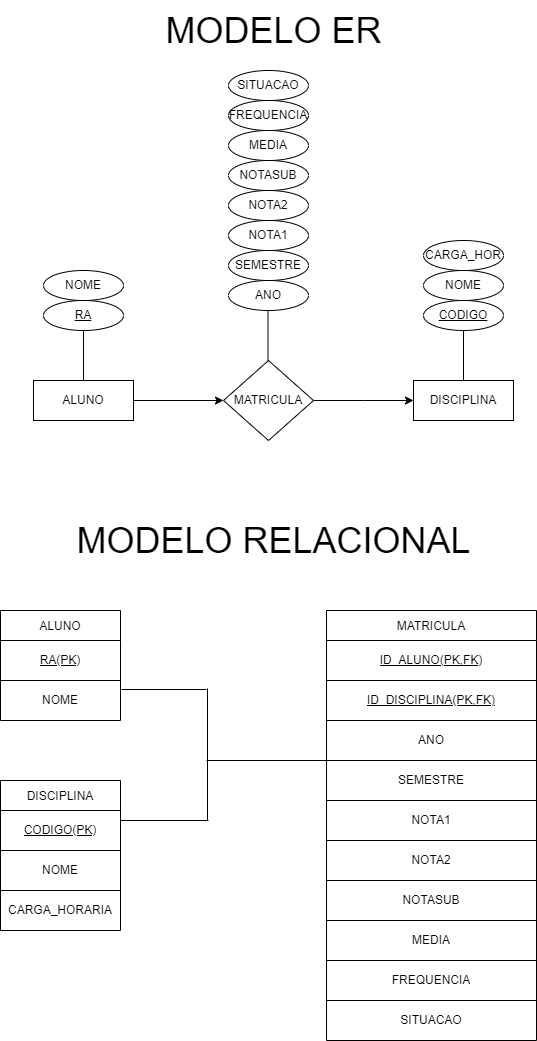

The diagram above was exported from draw.io. Its source (the exported page's mxGraphModel, read from the mxfile embedded in the PNG):
<mxGraphModel dx="772" dy="299" grid="1" gridSize="10" guides="1" tooltips="1" connect="1" arrows="1" fold="1" page="1" pageScale="1" pageWidth="827" pageHeight="1169" math="0" shadow="0">
  <root>
    <mxCell id="0" />
    <mxCell id="1" parent="0" />
    <mxCell id="73BzjXqMLNlmbj7VssCp-4" value="" style="edgeStyle=orthogonalEdgeStyle;rounded=0;orthogonalLoop=1;jettySize=auto;html=1;" edge="1" parent="1" source="73BzjXqMLNlmbj7VssCp-1" target="73BzjXqMLNlmbj7VssCp-3">
      <mxGeometry relative="1" as="geometry" />
    </mxCell>
    <mxCell id="73BzjXqMLNlmbj7VssCp-1" value="ALUNO" style="whiteSpace=wrap;html=1;align=center;" vertex="1" parent="1">
      <mxGeometry x="174" y="380" width="100" height="40" as="geometry" />
    </mxCell>
    <mxCell id="73BzjXqMLNlmbj7VssCp-7" style="edgeStyle=orthogonalEdgeStyle;rounded=0;orthogonalLoop=1;jettySize=auto;html=1;" edge="1" parent="1" source="73BzjXqMLNlmbj7VssCp-3">
      <mxGeometry relative="1" as="geometry">
        <mxPoint x="554" y="400" as="targetPoint" />
      </mxGeometry>
    </mxCell>
    <mxCell id="73BzjXqMLNlmbj7VssCp-3" value="MATRICULA" style="rhombus;whiteSpace=wrap;html=1;" vertex="1" parent="1">
      <mxGeometry x="364" y="360" width="90" height="80" as="geometry" />
    </mxCell>
    <mxCell id="73BzjXqMLNlmbj7VssCp-6" value="DISCIPLINA" style="whiteSpace=wrap;html=1;align=center;" vertex="1" parent="1">
      <mxGeometry x="554" y="380" width="100" height="40" as="geometry" />
    </mxCell>
    <mxCell id="73BzjXqMLNlmbj7VssCp-8" value="" style="endArrow=none;html=1;rounded=0;exitX=0.5;exitY=0;exitDx=0;exitDy=0;" edge="1" parent="1" source="73BzjXqMLNlmbj7VssCp-1">
      <mxGeometry width="50" height="50" relative="1" as="geometry">
        <mxPoint x="214" y="330" as="sourcePoint" />
        <mxPoint x="224" y="330" as="targetPoint" />
      </mxGeometry>
    </mxCell>
    <mxCell id="73BzjXqMLNlmbj7VssCp-9" value="&lt;u&gt;RA&lt;/u&gt;" style="ellipse;whiteSpace=wrap;html=1;align=center;" vertex="1" parent="1">
      <mxGeometry x="184" y="300" width="80" height="30" as="geometry" />
    </mxCell>
    <mxCell id="73BzjXqMLNlmbj7VssCp-10" value="NOME" style="ellipse;whiteSpace=wrap;html=1;align=center;" vertex="1" parent="1">
      <mxGeometry x="184" y="270" width="80" height="30" as="geometry" />
    </mxCell>
    <mxCell id="73BzjXqMLNlmbj7VssCp-11" value="" style="endArrow=none;html=1;rounded=0;exitX=0.5;exitY=0;exitDx=0;exitDy=0;" edge="1" parent="1">
      <mxGeometry width="50" height="50" relative="1" as="geometry">
        <mxPoint x="408.5" y="360" as="sourcePoint" />
        <mxPoint x="408.5" y="310" as="targetPoint" />
      </mxGeometry>
    </mxCell>
    <mxCell id="73BzjXqMLNlmbj7VssCp-12" value="&lt;u&gt;CODIGO&lt;/u&gt;" style="ellipse;whiteSpace=wrap;html=1;align=center;" vertex="1" parent="1">
      <mxGeometry x="564" y="300" width="80" height="30" as="geometry" />
    </mxCell>
    <mxCell id="73BzjXqMLNlmbj7VssCp-13" value="NOME" style="ellipse;whiteSpace=wrap;html=1;align=center;" vertex="1" parent="1">
      <mxGeometry x="564" y="270" width="80" height="30" as="geometry" />
    </mxCell>
    <mxCell id="73BzjXqMLNlmbj7VssCp-14" value="" style="endArrow=none;html=1;rounded=0;exitX=0.5;exitY=0;exitDx=0;exitDy=0;" edge="1" parent="1">
      <mxGeometry width="50" height="50" relative="1" as="geometry">
        <mxPoint x="604" y="380" as="sourcePoint" />
        <mxPoint x="604" y="330" as="targetPoint" />
      </mxGeometry>
    </mxCell>
    <mxCell id="73BzjXqMLNlmbj7VssCp-15" value="CARGA_HOR" style="ellipse;whiteSpace=wrap;html=1;align=center;" vertex="1" parent="1">
      <mxGeometry x="564" y="240" width="80" height="30" as="geometry" />
    </mxCell>
    <mxCell id="73BzjXqMLNlmbj7VssCp-16" value="ANO" style="ellipse;whiteSpace=wrap;html=1;align=center;" vertex="1" parent="1">
      <mxGeometry x="369" y="280" width="80" height="30" as="geometry" />
    </mxCell>
    <mxCell id="73BzjXqMLNlmbj7VssCp-17" value="SEMESTRE" style="ellipse;whiteSpace=wrap;html=1;align=center;" vertex="1" parent="1">
      <mxGeometry x="369" y="250" width="80" height="30" as="geometry" />
    </mxCell>
    <mxCell id="73BzjXqMLNlmbj7VssCp-18" value="NOTA1" style="ellipse;whiteSpace=wrap;html=1;align=center;" vertex="1" parent="1">
      <mxGeometry x="369" y="220" width="80" height="30" as="geometry" />
    </mxCell>
    <mxCell id="73BzjXqMLNlmbj7VssCp-19" value="NOTA2" style="ellipse;whiteSpace=wrap;html=1;align=center;" vertex="1" parent="1">
      <mxGeometry x="369" y="190" width="80" height="30" as="geometry" />
    </mxCell>
    <mxCell id="73BzjXqMLNlmbj7VssCp-20" value="NOTASUB" style="ellipse;whiteSpace=wrap;html=1;align=center;" vertex="1" parent="1">
      <mxGeometry x="369" y="160" width="80" height="30" as="geometry" />
    </mxCell>
    <mxCell id="73BzjXqMLNlmbj7VssCp-21" value="MEDIA" style="ellipse;whiteSpace=wrap;html=1;align=center;" vertex="1" parent="1">
      <mxGeometry x="369" y="130" width="80" height="30" as="geometry" />
    </mxCell>
    <mxCell id="73BzjXqMLNlmbj7VssCp-22" value="FREQUENCIA" style="ellipse;whiteSpace=wrap;html=1;align=center;" vertex="1" parent="1">
      <mxGeometry x="369" y="100" width="80" height="30" as="geometry" />
    </mxCell>
    <mxCell id="73BzjXqMLNlmbj7VssCp-23" value="SITUACAO" style="ellipse;whiteSpace=wrap;html=1;align=center;" vertex="1" parent="1">
      <mxGeometry x="369" y="70" width="80" height="30" as="geometry" />
    </mxCell>
    <mxCell id="73BzjXqMLNlmbj7VssCp-24" value="ALUNO" style="shape=table;startSize=30;container=1;collapsible=0;childLayout=tableLayout;" vertex="1" parent="1">
      <mxGeometry x="141" y="610" width="120" height="110" as="geometry" />
    </mxCell>
    <mxCell id="73BzjXqMLNlmbj7VssCp-25" value="" style="shape=tableRow;horizontal=0;startSize=0;swimlaneHead=0;swimlaneBody=0;strokeColor=inherit;top=0;left=0;bottom=0;right=0;collapsible=0;dropTarget=0;fillColor=none;points=[[0,0.5],[1,0.5]];portConstraint=eastwest;" vertex="1" parent="73BzjXqMLNlmbj7VssCp-24">
      <mxGeometry y="30" width="120" height="40" as="geometry" />
    </mxCell>
    <mxCell id="73BzjXqMLNlmbj7VssCp-26" value="&lt;u&gt;RA(PK)&lt;/u&gt;" style="shape=partialRectangle;html=1;whiteSpace=wrap;connectable=0;strokeColor=inherit;overflow=hidden;fillColor=none;top=0;left=0;bottom=0;right=0;pointerEvents=1;" vertex="1" parent="73BzjXqMLNlmbj7VssCp-25">
      <mxGeometry width="120" height="40" as="geometry">
        <mxRectangle width="120" height="40" as="alternateBounds" />
      </mxGeometry>
    </mxCell>
    <mxCell id="73BzjXqMLNlmbj7VssCp-27" value="" style="shape=tableRow;horizontal=0;startSize=0;swimlaneHead=0;swimlaneBody=0;strokeColor=inherit;top=0;left=0;bottom=0;right=0;collapsible=0;dropTarget=0;fillColor=none;points=[[0,0.5],[1,0.5]];portConstraint=eastwest;" vertex="1" parent="73BzjXqMLNlmbj7VssCp-24">
      <mxGeometry y="70" width="120" height="40" as="geometry" />
    </mxCell>
    <mxCell id="73BzjXqMLNlmbj7VssCp-28" value="NOME" style="shape=partialRectangle;html=1;whiteSpace=wrap;connectable=0;strokeColor=inherit;overflow=hidden;fillColor=none;top=0;left=0;bottom=0;right=0;pointerEvents=1;" vertex="1" parent="73BzjXqMLNlmbj7VssCp-27">
      <mxGeometry width="120" height="40" as="geometry">
        <mxRectangle width="120" height="40" as="alternateBounds" />
      </mxGeometry>
    </mxCell>
    <mxCell id="73BzjXqMLNlmbj7VssCp-29" value="DISCIPLINA" style="shape=table;startSize=30;container=1;collapsible=0;childLayout=tableLayout;" vertex="1" parent="1">
      <mxGeometry x="141" y="780" width="120" height="150" as="geometry" />
    </mxCell>
    <mxCell id="73BzjXqMLNlmbj7VssCp-30" value="" style="shape=tableRow;horizontal=0;startSize=0;swimlaneHead=0;swimlaneBody=0;strokeColor=inherit;top=0;left=0;bottom=0;right=0;collapsible=0;dropTarget=0;fillColor=none;points=[[0,0.5],[1,0.5]];portConstraint=eastwest;" vertex="1" parent="73BzjXqMLNlmbj7VssCp-29">
      <mxGeometry y="30" width="120" height="40" as="geometry" />
    </mxCell>
    <mxCell id="73BzjXqMLNlmbj7VssCp-31" value="&lt;u&gt;CODIGO(PK)&lt;/u&gt;" style="shape=partialRectangle;html=1;whiteSpace=wrap;connectable=0;strokeColor=inherit;overflow=hidden;fillColor=none;top=0;left=0;bottom=0;right=0;pointerEvents=1;" vertex="1" parent="73BzjXqMLNlmbj7VssCp-30">
      <mxGeometry width="120" height="40" as="geometry">
        <mxRectangle width="120" height="40" as="alternateBounds" />
      </mxGeometry>
    </mxCell>
    <mxCell id="73BzjXqMLNlmbj7VssCp-32" value="" style="shape=tableRow;horizontal=0;startSize=0;swimlaneHead=0;swimlaneBody=0;strokeColor=inherit;top=0;left=0;bottom=0;right=0;collapsible=0;dropTarget=0;fillColor=none;points=[[0,0.5],[1,0.5]];portConstraint=eastwest;" vertex="1" parent="73BzjXqMLNlmbj7VssCp-29">
      <mxGeometry y="70" width="120" height="40" as="geometry" />
    </mxCell>
    <mxCell id="73BzjXqMLNlmbj7VssCp-33" value="NOME" style="shape=partialRectangle;html=1;whiteSpace=wrap;connectable=0;strokeColor=inherit;overflow=hidden;fillColor=none;top=0;left=0;bottom=0;right=0;pointerEvents=1;" vertex="1" parent="73BzjXqMLNlmbj7VssCp-32">
      <mxGeometry width="120" height="40" as="geometry">
        <mxRectangle width="120" height="40" as="alternateBounds" />
      </mxGeometry>
    </mxCell>
    <mxCell id="73BzjXqMLNlmbj7VssCp-34" value="" style="shape=tableRow;horizontal=0;startSize=0;swimlaneHead=0;swimlaneBody=0;strokeColor=inherit;top=0;left=0;bottom=0;right=0;collapsible=0;dropTarget=0;fillColor=none;points=[[0,0.5],[1,0.5]];portConstraint=eastwest;" vertex="1" parent="73BzjXqMLNlmbj7VssCp-29">
      <mxGeometry y="110" width="120" height="40" as="geometry" />
    </mxCell>
    <mxCell id="73BzjXqMLNlmbj7VssCp-35" value="CARGA_HORARIA" style="shape=partialRectangle;html=1;whiteSpace=wrap;connectable=0;strokeColor=inherit;overflow=hidden;fillColor=none;top=0;left=0;bottom=0;right=0;pointerEvents=1;" vertex="1" parent="73BzjXqMLNlmbj7VssCp-34">
      <mxGeometry width="120" height="40" as="geometry">
        <mxRectangle width="120" height="40" as="alternateBounds" />
      </mxGeometry>
    </mxCell>
    <mxCell id="73BzjXqMLNlmbj7VssCp-38" value="" style="endArrow=none;html=1;rounded=0;" edge="1" parent="1">
      <mxGeometry width="50" height="50" relative="1" as="geometry">
        <mxPoint x="348" y="688" as="sourcePoint" />
        <mxPoint x="348" y="820" as="targetPoint" />
      </mxGeometry>
    </mxCell>
    <mxCell id="73BzjXqMLNlmbj7VssCp-39" value="" style="endArrow=none;html=1;rounded=0;exitX=1.008;exitY=0.225;exitDx=0;exitDy=0;exitPerimeter=0;" edge="1" parent="1" source="73BzjXqMLNlmbj7VssCp-27">
      <mxGeometry width="50" height="50" relative="1" as="geometry">
        <mxPoint x="276" y="700" as="sourcePoint" />
        <mxPoint x="347" y="689" as="targetPoint" />
      </mxGeometry>
    </mxCell>
    <mxCell id="73BzjXqMLNlmbj7VssCp-40" value="" style="endArrow=none;html=1;rounded=0;exitX=1.008;exitY=0.225;exitDx=0;exitDy=0;exitPerimeter=0;" edge="1" parent="1">
      <mxGeometry width="50" height="50" relative="1" as="geometry">
        <mxPoint x="261" y="820" as="sourcePoint" />
        <mxPoint x="349" y="820" as="targetPoint" />
      </mxGeometry>
    </mxCell>
    <mxCell id="73BzjXqMLNlmbj7VssCp-41" value="" style="endArrow=none;html=1;rounded=0;" edge="1" parent="1">
      <mxGeometry width="50" height="50" relative="1" as="geometry">
        <mxPoint x="347" y="760" as="sourcePoint" />
        <mxPoint x="467" y="760" as="targetPoint" />
      </mxGeometry>
    </mxCell>
    <mxCell id="73BzjXqMLNlmbj7VssCp-42" value="MATRICULA" style="shape=table;startSize=30;container=1;collapsible=0;childLayout=tableLayout;" vertex="1" parent="1">
      <mxGeometry x="467" y="610" width="210" height="430" as="geometry" />
    </mxCell>
    <mxCell id="73BzjXqMLNlmbj7VssCp-43" value="" style="shape=tableRow;horizontal=0;startSize=0;swimlaneHead=0;swimlaneBody=0;strokeColor=inherit;top=0;left=0;bottom=0;right=0;collapsible=0;dropTarget=0;fillColor=none;points=[[0,0.5],[1,0.5]];portConstraint=eastwest;" vertex="1" parent="73BzjXqMLNlmbj7VssCp-42">
      <mxGeometry y="30" width="210" height="40" as="geometry" />
    </mxCell>
    <mxCell id="73BzjXqMLNlmbj7VssCp-44" value="&lt;u&gt;ID_ALUNO(PK,FK)&lt;/u&gt;" style="shape=partialRectangle;html=1;whiteSpace=wrap;connectable=0;strokeColor=inherit;overflow=hidden;fillColor=none;top=0;left=0;bottom=0;right=0;pointerEvents=1;" vertex="1" parent="73BzjXqMLNlmbj7VssCp-43">
      <mxGeometry width="210" height="40" as="geometry">
        <mxRectangle width="210" height="40" as="alternateBounds" />
      </mxGeometry>
    </mxCell>
    <mxCell id="73BzjXqMLNlmbj7VssCp-45" value="" style="shape=tableRow;horizontal=0;startSize=0;swimlaneHead=0;swimlaneBody=0;strokeColor=inherit;top=0;left=0;bottom=0;right=0;collapsible=0;dropTarget=0;fillColor=none;points=[[0,0.5],[1,0.5]];portConstraint=eastwest;" vertex="1" parent="73BzjXqMLNlmbj7VssCp-42">
      <mxGeometry y="70" width="210" height="40" as="geometry" />
    </mxCell>
    <mxCell id="73BzjXqMLNlmbj7VssCp-46" value="&lt;u&gt;ID_DISCIPLINA(PK,FK)&lt;/u&gt;" style="shape=partialRectangle;html=1;whiteSpace=wrap;connectable=0;strokeColor=inherit;overflow=hidden;fillColor=none;top=0;left=0;bottom=0;right=0;pointerEvents=1;" vertex="1" parent="73BzjXqMLNlmbj7VssCp-45">
      <mxGeometry width="210" height="40" as="geometry">
        <mxRectangle width="210" height="40" as="alternateBounds" />
      </mxGeometry>
    </mxCell>
    <mxCell id="73BzjXqMLNlmbj7VssCp-47" value="" style="shape=tableRow;horizontal=0;startSize=0;swimlaneHead=0;swimlaneBody=0;strokeColor=inherit;top=0;left=0;bottom=0;right=0;collapsible=0;dropTarget=0;fillColor=none;points=[[0,0.5],[1,0.5]];portConstraint=eastwest;" vertex="1" parent="73BzjXqMLNlmbj7VssCp-42">
      <mxGeometry y="110" width="210" height="40" as="geometry" />
    </mxCell>
    <mxCell id="73BzjXqMLNlmbj7VssCp-48" value="ANO" style="shape=partialRectangle;html=1;whiteSpace=wrap;connectable=0;strokeColor=inherit;overflow=hidden;fillColor=none;top=0;left=0;bottom=0;right=0;pointerEvents=1;" vertex="1" parent="73BzjXqMLNlmbj7VssCp-47">
      <mxGeometry width="210" height="40" as="geometry">
        <mxRectangle width="210" height="40" as="alternateBounds" />
      </mxGeometry>
    </mxCell>
    <mxCell id="73BzjXqMLNlmbj7VssCp-49" value="" style="shape=tableRow;horizontal=0;startSize=0;swimlaneHead=0;swimlaneBody=0;strokeColor=inherit;top=0;left=0;bottom=0;right=0;collapsible=0;dropTarget=0;fillColor=none;points=[[0,0.5],[1,0.5]];portConstraint=eastwest;" vertex="1" parent="73BzjXqMLNlmbj7VssCp-42">
      <mxGeometry y="150" width="210" height="40" as="geometry" />
    </mxCell>
    <mxCell id="73BzjXqMLNlmbj7VssCp-50" value="SEMESTRE" style="shape=partialRectangle;html=1;whiteSpace=wrap;connectable=0;strokeColor=inherit;overflow=hidden;fillColor=none;top=0;left=0;bottom=0;right=0;pointerEvents=1;" vertex="1" parent="73BzjXqMLNlmbj7VssCp-49">
      <mxGeometry width="210" height="40" as="geometry">
        <mxRectangle width="210" height="40" as="alternateBounds" />
      </mxGeometry>
    </mxCell>
    <mxCell id="73BzjXqMLNlmbj7VssCp-51" value="" style="shape=tableRow;horizontal=0;startSize=0;swimlaneHead=0;swimlaneBody=0;strokeColor=inherit;top=0;left=0;bottom=0;right=0;collapsible=0;dropTarget=0;fillColor=none;points=[[0,0.5],[1,0.5]];portConstraint=eastwest;" vertex="1" parent="73BzjXqMLNlmbj7VssCp-42">
      <mxGeometry y="190" width="210" height="40" as="geometry" />
    </mxCell>
    <mxCell id="73BzjXqMLNlmbj7VssCp-52" value="NOTA1" style="shape=partialRectangle;html=1;whiteSpace=wrap;connectable=0;strokeColor=inherit;overflow=hidden;fillColor=none;top=0;left=0;bottom=0;right=0;pointerEvents=1;" vertex="1" parent="73BzjXqMLNlmbj7VssCp-51">
      <mxGeometry width="210" height="40" as="geometry">
        <mxRectangle width="210" height="40" as="alternateBounds" />
      </mxGeometry>
    </mxCell>
    <mxCell id="73BzjXqMLNlmbj7VssCp-53" value="" style="shape=tableRow;horizontal=0;startSize=0;swimlaneHead=0;swimlaneBody=0;strokeColor=inherit;top=0;left=0;bottom=0;right=0;collapsible=0;dropTarget=0;fillColor=none;points=[[0,0.5],[1,0.5]];portConstraint=eastwest;" vertex="1" parent="73BzjXqMLNlmbj7VssCp-42">
      <mxGeometry y="230" width="210" height="40" as="geometry" />
    </mxCell>
    <mxCell id="73BzjXqMLNlmbj7VssCp-54" value="NOTA2" style="shape=partialRectangle;html=1;whiteSpace=wrap;connectable=0;strokeColor=inherit;overflow=hidden;fillColor=none;top=0;left=0;bottom=0;right=0;pointerEvents=1;" vertex="1" parent="73BzjXqMLNlmbj7VssCp-53">
      <mxGeometry width="210" height="40" as="geometry">
        <mxRectangle width="210" height="40" as="alternateBounds" />
      </mxGeometry>
    </mxCell>
    <mxCell id="73BzjXqMLNlmbj7VssCp-55" value="" style="shape=tableRow;horizontal=0;startSize=0;swimlaneHead=0;swimlaneBody=0;strokeColor=inherit;top=0;left=0;bottom=0;right=0;collapsible=0;dropTarget=0;fillColor=none;points=[[0,0.5],[1,0.5]];portConstraint=eastwest;" vertex="1" parent="73BzjXqMLNlmbj7VssCp-42">
      <mxGeometry y="270" width="210" height="40" as="geometry" />
    </mxCell>
    <mxCell id="73BzjXqMLNlmbj7VssCp-56" value="NOTASUB" style="shape=partialRectangle;html=1;whiteSpace=wrap;connectable=0;strokeColor=inherit;overflow=hidden;fillColor=none;top=0;left=0;bottom=0;right=0;pointerEvents=1;" vertex="1" parent="73BzjXqMLNlmbj7VssCp-55">
      <mxGeometry width="210" height="40" as="geometry">
        <mxRectangle width="210" height="40" as="alternateBounds" />
      </mxGeometry>
    </mxCell>
    <mxCell id="73BzjXqMLNlmbj7VssCp-57" value="" style="shape=tableRow;horizontal=0;startSize=0;swimlaneHead=0;swimlaneBody=0;strokeColor=inherit;top=0;left=0;bottom=0;right=0;collapsible=0;dropTarget=0;fillColor=none;points=[[0,0.5],[1,0.5]];portConstraint=eastwest;" vertex="1" parent="73BzjXqMLNlmbj7VssCp-42">
      <mxGeometry y="310" width="210" height="40" as="geometry" />
    </mxCell>
    <mxCell id="73BzjXqMLNlmbj7VssCp-58" value="MEDIA" style="shape=partialRectangle;html=1;whiteSpace=wrap;connectable=0;strokeColor=inherit;overflow=hidden;fillColor=none;top=0;left=0;bottom=0;right=0;pointerEvents=1;" vertex="1" parent="73BzjXqMLNlmbj7VssCp-57">
      <mxGeometry width="210" height="40" as="geometry">
        <mxRectangle width="210" height="40" as="alternateBounds" />
      </mxGeometry>
    </mxCell>
    <mxCell id="73BzjXqMLNlmbj7VssCp-59" value="" style="shape=tableRow;horizontal=0;startSize=0;swimlaneHead=0;swimlaneBody=0;strokeColor=inherit;top=0;left=0;bottom=0;right=0;collapsible=0;dropTarget=0;fillColor=none;points=[[0,0.5],[1,0.5]];portConstraint=eastwest;" vertex="1" parent="73BzjXqMLNlmbj7VssCp-42">
      <mxGeometry y="350" width="210" height="40" as="geometry" />
    </mxCell>
    <mxCell id="73BzjXqMLNlmbj7VssCp-60" value="FREQUENCIA" style="shape=partialRectangle;html=1;whiteSpace=wrap;connectable=0;strokeColor=inherit;overflow=hidden;fillColor=none;top=0;left=0;bottom=0;right=0;pointerEvents=1;" vertex="1" parent="73BzjXqMLNlmbj7VssCp-59">
      <mxGeometry width="210" height="40" as="geometry">
        <mxRectangle width="210" height="40" as="alternateBounds" />
      </mxGeometry>
    </mxCell>
    <mxCell id="73BzjXqMLNlmbj7VssCp-61" value="" style="shape=tableRow;horizontal=0;startSize=0;swimlaneHead=0;swimlaneBody=0;strokeColor=inherit;top=0;left=0;bottom=0;right=0;collapsible=0;dropTarget=0;fillColor=none;points=[[0,0.5],[1,0.5]];portConstraint=eastwest;" vertex="1" parent="73BzjXqMLNlmbj7VssCp-42">
      <mxGeometry y="390" width="210" height="40" as="geometry" />
    </mxCell>
    <mxCell id="73BzjXqMLNlmbj7VssCp-62" value="SITUACAO" style="shape=partialRectangle;html=1;whiteSpace=wrap;connectable=0;strokeColor=inherit;overflow=hidden;fillColor=none;top=0;left=0;bottom=0;right=0;pointerEvents=1;" vertex="1" parent="73BzjXqMLNlmbj7VssCp-61">
      <mxGeometry width="210" height="40" as="geometry">
        <mxRectangle width="210" height="40" as="alternateBounds" />
      </mxGeometry>
    </mxCell>
    <mxCell id="73BzjXqMLNlmbj7VssCp-63" value="&lt;font style=&quot;font-size: 36px;&quot;&gt;MODELO ER&lt;/font&gt;" style="text;html=1;align=center;verticalAlign=middle;resizable=0;points=[];autosize=1;strokeColor=none;fillColor=none;" vertex="1" parent="1">
      <mxGeometry x="294" width="240" height="60" as="geometry" />
    </mxCell>
    <mxCell id="73BzjXqMLNlmbj7VssCp-64" value="&lt;font style=&quot;font-size: 36px;&quot;&gt;MODELO RELACIONAL&lt;/font&gt;" style="text;html=1;align=center;verticalAlign=middle;resizable=0;points=[];autosize=1;strokeColor=none;fillColor=none;" vertex="1" parent="1">
      <mxGeometry x="204" y="510" width="420" height="60" as="geometry" />
    </mxCell>
  </root>
</mxGraphModel>